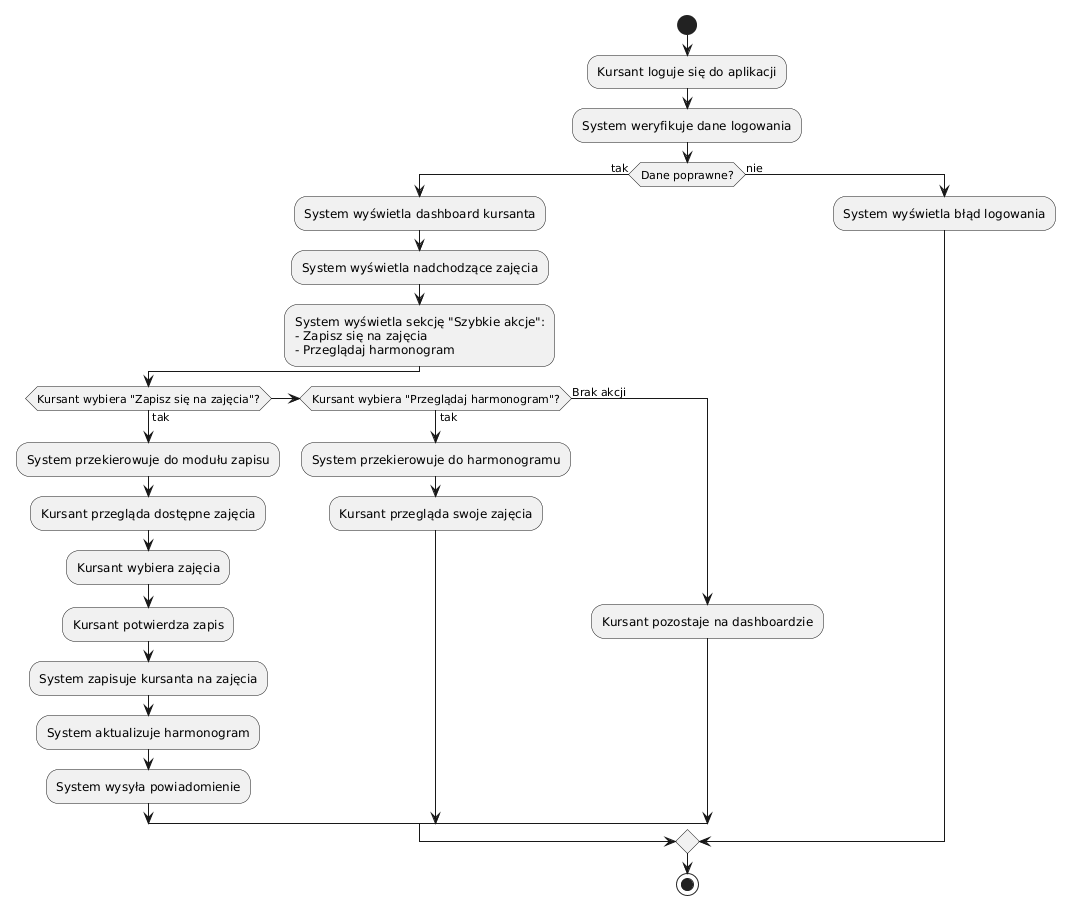

The diagram above was rendered by PlantUML. Its source (embedded in the PNG):
@startuml
start
:Kursant loguje się do aplikacji;
:System weryfikuje dane logowania;

if (Dane poprawne?) then (tak)
  :System wyświetla dashboard kursanta;

  :System wyświetla nadchodzące zajęcia;
  :System wyświetla sekcję "Szybkie akcje":
  - Zapisz się na zajęcia
  - Przeglądaj harmonogram;

  if (Kursant wybiera "Zapisz się na zajęcia"?) then (tak)
    :System przekierowuje do modułu zapisu;
    :Kursant przegląda dostępne zajęcia;
    :Kursant wybiera zajęcia;
    :Kursant potwierdza zapis;
    :System zapisuje kursanta na zajęcia;
    :System aktualizuje harmonogram;
    :System wysyła powiadomienie;

  elseif (Kursant wybiera "Przeglądaj harmonogram"?) then (tak)
    :System przekierowuje do harmonogramu;
    :Kursant przegląda swoje zajęcia;

  else (Brak akcji)
    :Kursant pozostaje na dashboardzie;
  endif

else (nie)
  :System wyświetla błąd logowania;
endif

stop
@enduml